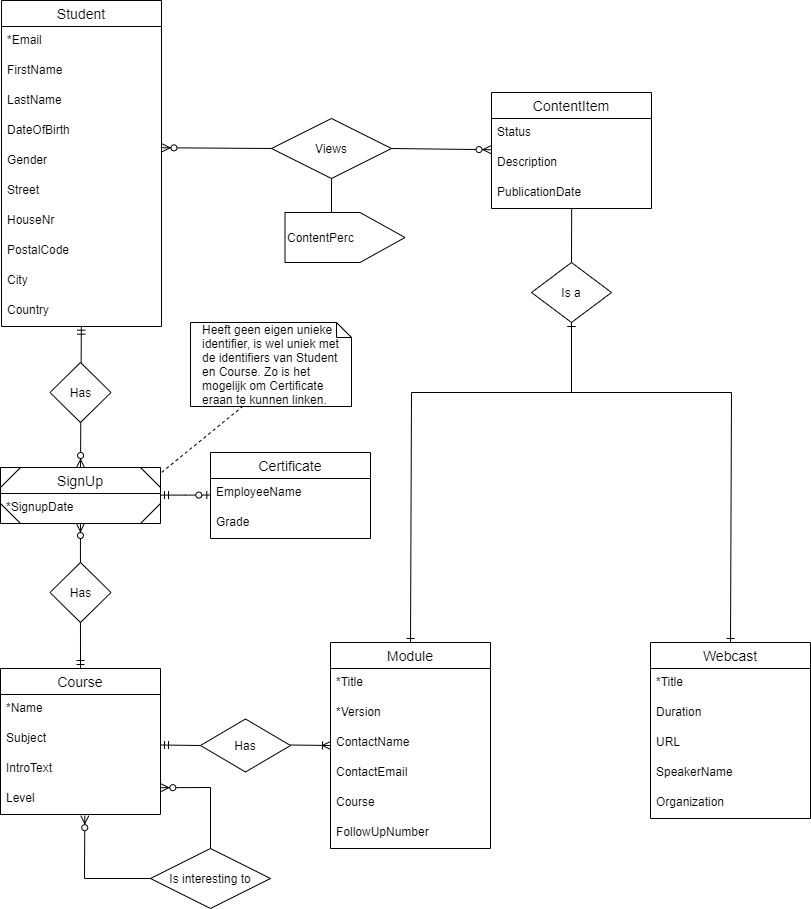

The diagram above was exported from draw.io. Its source (the exported page's mxGraphModel, read from the mxfile embedded in the PNG):
<mxGraphModel dx="1024" dy="592" grid="1" gridSize="10" guides="1" tooltips="1" connect="1" arrows="1" fold="1" page="1" pageScale="1" pageWidth="827" pageHeight="1169" math="0" shadow="0">
  <root>
    <mxCell id="8teTHtU4GiHTJaHHD_Mh-0" />
    <mxCell id="8teTHtU4GiHTJaHHD_Mh-1" parent="8teTHtU4GiHTJaHHD_Mh-0" />
    <mxCell id="8teTHtU4GiHTJaHHD_Mh-2" value="ContentItem" style="swimlane;fontStyle=0;childLayout=stackLayout;horizontal=1;startSize=26;horizontalStack=0;resizeParent=1;resizeParentMax=0;resizeLast=0;collapsible=1;marginBottom=0;align=center;fontSize=14;" parent="8teTHtU4GiHTJaHHD_Mh-1" vertex="1">
      <mxGeometry x="500" y="100" width="160" height="116" as="geometry" />
    </mxCell>
    <mxCell id="8teTHtU4GiHTJaHHD_Mh-3" value="Status" style="text;strokeColor=none;fillColor=none;spacingLeft=4;spacingRight=4;overflow=hidden;rotatable=0;points=[[0,0.5],[1,0.5]];portConstraint=eastwest;fontSize=12;" parent="8teTHtU4GiHTJaHHD_Mh-2" vertex="1">
      <mxGeometry y="26" width="160" height="30" as="geometry" />
    </mxCell>
    <mxCell id="8teTHtU4GiHTJaHHD_Mh-4" value="Description" style="text;strokeColor=none;fillColor=none;spacingLeft=4;spacingRight=4;overflow=hidden;rotatable=0;points=[[0,0.5],[1,0.5]];portConstraint=eastwest;fontSize=12;" parent="8teTHtU4GiHTJaHHD_Mh-2" vertex="1">
      <mxGeometry y="56" width="160" height="30" as="geometry" />
    </mxCell>
    <mxCell id="8teTHtU4GiHTJaHHD_Mh-5" value="PublicationDate" style="text;strokeColor=none;fillColor=none;spacingLeft=4;spacingRight=4;overflow=hidden;rotatable=0;points=[[0,0.5],[1,0.5]];portConstraint=eastwest;fontSize=12;" parent="8teTHtU4GiHTJaHHD_Mh-2" vertex="1">
      <mxGeometry y="86" width="160" height="30" as="geometry" />
    </mxCell>
    <mxCell id="8teTHtU4GiHTJaHHD_Mh-6" value="Module" style="swimlane;fontStyle=0;childLayout=stackLayout;horizontal=1;startSize=26;horizontalStack=0;resizeParent=1;resizeParentMax=0;resizeLast=0;collapsible=1;marginBottom=0;align=center;fontSize=14;" parent="8teTHtU4GiHTJaHHD_Mh-1" vertex="1">
      <mxGeometry x="339" y="650" width="160" height="206" as="geometry" />
    </mxCell>
    <mxCell id="STKgP6EKJ-mhRVuYqsoG-1" value="*Title" style="text;strokeColor=none;fillColor=none;spacingLeft=4;spacingRight=4;overflow=hidden;rotatable=0;points=[[0,0.5],[1,0.5]];portConstraint=eastwest;fontSize=12;" parent="8teTHtU4GiHTJaHHD_Mh-6" vertex="1">
      <mxGeometry y="26" width="160" height="30" as="geometry" />
    </mxCell>
    <mxCell id="8teTHtU4GiHTJaHHD_Mh-8" value="*Version" style="text;strokeColor=none;fillColor=none;spacingLeft=4;spacingRight=4;overflow=hidden;rotatable=0;points=[[0,0.5],[1,0.5]];portConstraint=eastwest;fontSize=12;" parent="8teTHtU4GiHTJaHHD_Mh-6" vertex="1">
      <mxGeometry y="56" width="160" height="30" as="geometry" />
    </mxCell>
    <mxCell id="8teTHtU4GiHTJaHHD_Mh-9" value="ContactName" style="text;strokeColor=none;fillColor=none;spacingLeft=4;spacingRight=4;overflow=hidden;rotatable=0;points=[[0,0.5],[1,0.5]];portConstraint=eastwest;fontSize=12;" parent="8teTHtU4GiHTJaHHD_Mh-6" vertex="1">
      <mxGeometry y="86" width="160" height="30" as="geometry" />
    </mxCell>
    <mxCell id="8teTHtU4GiHTJaHHD_Mh-10" value="ContactEmail" style="text;strokeColor=none;fillColor=none;spacingLeft=4;spacingRight=4;overflow=hidden;rotatable=0;points=[[0,0.5],[1,0.5]];portConstraint=eastwest;fontSize=12;" parent="8teTHtU4GiHTJaHHD_Mh-6" vertex="1">
      <mxGeometry y="116" width="160" height="30" as="geometry" />
    </mxCell>
    <mxCell id="RIqttMYMyf9jR-YNF1lT-0" value="Course" style="text;strokeColor=none;fillColor=none;spacingLeft=4;spacingRight=4;overflow=hidden;rotatable=0;points=[[0,0.5],[1,0.5]];portConstraint=eastwest;fontSize=12;" parent="8teTHtU4GiHTJaHHD_Mh-6" vertex="1">
      <mxGeometry y="146" width="160" height="30" as="geometry" />
    </mxCell>
    <mxCell id="8teTHtU4GiHTJaHHD_Mh-11" value="FollowUpNumber" style="text;strokeColor=none;fillColor=none;spacingLeft=4;spacingRight=4;overflow=hidden;rotatable=0;points=[[0,0.5],[1,0.5]];portConstraint=eastwest;fontSize=12;" parent="8teTHtU4GiHTJaHHD_Mh-6" vertex="1">
      <mxGeometry y="176" width="160" height="30" as="geometry" />
    </mxCell>
    <mxCell id="8teTHtU4GiHTJaHHD_Mh-12" value="Webcast" style="swimlane;fontStyle=0;childLayout=stackLayout;horizontal=1;startSize=26;horizontalStack=0;resizeParent=1;resizeParentMax=0;resizeLast=0;collapsible=1;marginBottom=0;align=center;fontSize=14;" parent="8teTHtU4GiHTJaHHD_Mh-1" vertex="1">
      <mxGeometry x="659" y="650" width="160" height="176" as="geometry" />
    </mxCell>
    <mxCell id="STKgP6EKJ-mhRVuYqsoG-2" value="*Title" style="text;strokeColor=none;fillColor=none;spacingLeft=4;spacingRight=4;overflow=hidden;rotatable=0;points=[[0,0.5],[1,0.5]];portConstraint=eastwest;fontSize=12;" parent="8teTHtU4GiHTJaHHD_Mh-12" vertex="1">
      <mxGeometry y="26" width="160" height="30" as="geometry" />
    </mxCell>
    <mxCell id="8teTHtU4GiHTJaHHD_Mh-14" value="Duration" style="text;strokeColor=none;fillColor=none;spacingLeft=4;spacingRight=4;overflow=hidden;rotatable=0;points=[[0,0.5],[1,0.5]];portConstraint=eastwest;fontSize=12;" parent="8teTHtU4GiHTJaHHD_Mh-12" vertex="1">
      <mxGeometry y="56" width="160" height="30" as="geometry" />
    </mxCell>
    <mxCell id="8teTHtU4GiHTJaHHD_Mh-15" value="URL" style="text;strokeColor=none;fillColor=none;spacingLeft=4;spacingRight=4;overflow=hidden;rotatable=0;points=[[0,0.5],[1,0.5]];portConstraint=eastwest;fontSize=12;" parent="8teTHtU4GiHTJaHHD_Mh-12" vertex="1">
      <mxGeometry y="86" width="160" height="30" as="geometry" />
    </mxCell>
    <mxCell id="8teTHtU4GiHTJaHHD_Mh-16" value="SpeakerName" style="text;strokeColor=none;fillColor=none;spacingLeft=4;spacingRight=4;overflow=hidden;rotatable=0;points=[[0,0.5],[1,0.5]];portConstraint=eastwest;fontSize=12;" parent="8teTHtU4GiHTJaHHD_Mh-12" vertex="1">
      <mxGeometry y="116" width="160" height="30" as="geometry" />
    </mxCell>
    <mxCell id="8teTHtU4GiHTJaHHD_Mh-17" value="Organization" style="text;strokeColor=none;fillColor=none;spacingLeft=4;spacingRight=4;overflow=hidden;rotatable=0;points=[[0,0.5],[1,0.5]];portConstraint=eastwest;fontSize=12;" parent="8teTHtU4GiHTJaHHD_Mh-12" vertex="1">
      <mxGeometry y="146" width="160" height="30" as="geometry" />
    </mxCell>
    <mxCell id="8teTHtU4GiHTJaHHD_Mh-18" value="Is a" style="shape=rhombus;perimeter=rhombusPerimeter;whiteSpace=wrap;html=1;align=center;" parent="8teTHtU4GiHTJaHHD_Mh-1" vertex="1">
      <mxGeometry x="540" y="270" width="80" height="60" as="geometry" />
    </mxCell>
    <mxCell id="8teTHtU4GiHTJaHHD_Mh-19" value="" style="endArrow=ERone;html=1;rounded=0;exitX=0.5;exitY=0;exitDx=0;exitDy=0;entryX=0.5;entryY=1;entryDx=0;entryDy=0;startArrow=ERone;startFill=0;endFill=0;" parent="8teTHtU4GiHTJaHHD_Mh-1" source="8teTHtU4GiHTJaHHD_Mh-6" target="8teTHtU4GiHTJaHHD_Mh-18" edge="1">
      <mxGeometry relative="1" as="geometry">
        <mxPoint x="630" y="330" as="sourcePoint" />
        <mxPoint x="790" y="330" as="targetPoint" />
        <Array as="points">
          <mxPoint x="420" y="400" />
          <mxPoint x="580" y="400" />
        </Array>
      </mxGeometry>
    </mxCell>
    <mxCell id="8teTHtU4GiHTJaHHD_Mh-20" value="" style="endArrow=ERone;html=1;rounded=0;exitX=0.5;exitY=1;exitDx=0;exitDy=0;entryX=0.5;entryY=0;entryDx=0;entryDy=0;startArrow=ERone;startFill=0;endFill=0;" parent="8teTHtU4GiHTJaHHD_Mh-1" source="8teTHtU4GiHTJaHHD_Mh-18" target="8teTHtU4GiHTJaHHD_Mh-12" edge="1">
      <mxGeometry relative="1" as="geometry">
        <mxPoint x="630" y="330" as="sourcePoint" />
        <mxPoint x="740" y="460" as="targetPoint" />
        <Array as="points">
          <mxPoint x="580" y="400" />
          <mxPoint x="740" y="400" />
        </Array>
      </mxGeometry>
    </mxCell>
    <mxCell id="8teTHtU4GiHTJaHHD_Mh-21" value="" style="endArrow=none;html=1;rounded=0;entryX=0.5;entryY=0;entryDx=0;entryDy=0;exitX=0.501;exitY=1.007;exitDx=0;exitDy=0;exitPerimeter=0;" parent="8teTHtU4GiHTJaHHD_Mh-1" source="8teTHtU4GiHTJaHHD_Mh-5" target="8teTHtU4GiHTJaHHD_Mh-18" edge="1">
      <mxGeometry relative="1" as="geometry">
        <mxPoint x="580" y="240" as="sourcePoint" />
        <mxPoint x="790" y="330" as="targetPoint" />
      </mxGeometry>
    </mxCell>
    <mxCell id="8teTHtU4GiHTJaHHD_Mh-22" value="Course" style="swimlane;fontStyle=0;childLayout=stackLayout;horizontal=1;startSize=26;horizontalStack=0;resizeParent=1;resizeParentMax=0;resizeLast=0;collapsible=1;marginBottom=0;align=center;fontSize=14;" parent="8teTHtU4GiHTJaHHD_Mh-1" vertex="1">
      <mxGeometry x="9" y="676" width="160" height="146" as="geometry" />
    </mxCell>
    <mxCell id="8teTHtU4GiHTJaHHD_Mh-23" value="*Name" style="text;strokeColor=none;fillColor=none;spacingLeft=4;spacingRight=4;overflow=hidden;rotatable=0;points=[[0,0.5],[1,0.5]];portConstraint=eastwest;fontSize=12;" parent="8teTHtU4GiHTJaHHD_Mh-22" vertex="1">
      <mxGeometry y="26" width="160" height="30" as="geometry" />
    </mxCell>
    <mxCell id="8teTHtU4GiHTJaHHD_Mh-24" value="Subject" style="text;strokeColor=none;fillColor=none;spacingLeft=4;spacingRight=4;overflow=hidden;rotatable=0;points=[[0,0.5],[1,0.5]];portConstraint=eastwest;fontSize=12;" parent="8teTHtU4GiHTJaHHD_Mh-22" vertex="1">
      <mxGeometry y="56" width="160" height="30" as="geometry" />
    </mxCell>
    <mxCell id="8teTHtU4GiHTJaHHD_Mh-25" value="IntroText" style="text;strokeColor=none;fillColor=none;spacingLeft=4;spacingRight=4;overflow=hidden;rotatable=0;points=[[0,0.5],[1,0.5]];portConstraint=eastwest;fontSize=12;" parent="8teTHtU4GiHTJaHHD_Mh-22" vertex="1">
      <mxGeometry y="86" width="160" height="30" as="geometry" />
    </mxCell>
    <mxCell id="8teTHtU4GiHTJaHHD_Mh-26" value="Level" style="text;strokeColor=none;fillColor=none;spacingLeft=4;spacingRight=4;overflow=hidden;rotatable=0;points=[[0,0.5],[1,0.5]];portConstraint=eastwest;fontSize=12;" parent="8teTHtU4GiHTJaHHD_Mh-22" vertex="1">
      <mxGeometry y="116" width="160" height="30" as="geometry" />
    </mxCell>
    <mxCell id="8teTHtU4GiHTJaHHD_Mh-27" value="Has" style="shape=rhombus;perimeter=rhombusPerimeter;whiteSpace=wrap;html=1;align=center;" parent="8teTHtU4GiHTJaHHD_Mh-1" vertex="1">
      <mxGeometry x="209" y="726.5" width="90" height="53" as="geometry" />
    </mxCell>
    <mxCell id="8teTHtU4GiHTJaHHD_Mh-28" value="" style="endArrow=ERoneToMany;html=1;rounded=0;endFill=0;" parent="8teTHtU4GiHTJaHHD_Mh-1" edge="1">
      <mxGeometry relative="1" as="geometry">
        <mxPoint x="299" y="752.5" as="sourcePoint" />
        <mxPoint x="339" y="753" as="targetPoint" />
      </mxGeometry>
    </mxCell>
    <mxCell id="8teTHtU4GiHTJaHHD_Mh-29" value="" style="endArrow=none;html=1;rounded=0;startArrow=ERmandOne;startFill=0;" parent="8teTHtU4GiHTJaHHD_Mh-1" edge="1">
      <mxGeometry relative="1" as="geometry">
        <mxPoint x="169" y="752.5" as="sourcePoint" />
        <mxPoint x="209" y="753" as="targetPoint" />
      </mxGeometry>
    </mxCell>
    <mxCell id="8teTHtU4GiHTJaHHD_Mh-30" value="Student" style="swimlane;fontStyle=0;childLayout=stackLayout;horizontal=1;startSize=26;horizontalStack=0;resizeParent=1;resizeParentMax=0;resizeLast=0;collapsible=1;marginBottom=0;align=center;fontSize=14;" parent="8teTHtU4GiHTJaHHD_Mh-1" vertex="1">
      <mxGeometry x="10" y="8" width="160" height="326" as="geometry" />
    </mxCell>
    <mxCell id="8teTHtU4GiHTJaHHD_Mh-31" value="*Email" style="text;strokeColor=none;fillColor=none;spacingLeft=4;spacingRight=4;overflow=hidden;rotatable=0;points=[[0,0.5],[1,0.5]];portConstraint=eastwest;fontSize=12;" parent="8teTHtU4GiHTJaHHD_Mh-30" vertex="1">
      <mxGeometry y="26" width="160" height="30" as="geometry" />
    </mxCell>
    <mxCell id="8teTHtU4GiHTJaHHD_Mh-32" value="FirstName" style="text;strokeColor=none;fillColor=none;spacingLeft=4;spacingRight=4;overflow=hidden;rotatable=0;points=[[0,0.5],[1,0.5]];portConstraint=eastwest;fontSize=12;" parent="8teTHtU4GiHTJaHHD_Mh-30" vertex="1">
      <mxGeometry y="56" width="160" height="30" as="geometry" />
    </mxCell>
    <mxCell id="xsu0paji5LaMaTfqqTe0-0" value="LastName" style="text;strokeColor=none;fillColor=none;spacingLeft=4;spacingRight=4;overflow=hidden;rotatable=0;points=[[0,0.5],[1,0.5]];portConstraint=eastwest;fontSize=12;" parent="8teTHtU4GiHTJaHHD_Mh-30" vertex="1">
      <mxGeometry y="86" width="160" height="30" as="geometry" />
    </mxCell>
    <mxCell id="8teTHtU4GiHTJaHHD_Mh-33" value="DateOfBirth" style="text;strokeColor=none;fillColor=none;spacingLeft=4;spacingRight=4;overflow=hidden;rotatable=0;points=[[0,0.5],[1,0.5]];portConstraint=eastwest;fontSize=12;" parent="8teTHtU4GiHTJaHHD_Mh-30" vertex="1">
      <mxGeometry y="116" width="160" height="30" as="geometry" />
    </mxCell>
    <mxCell id="8teTHtU4GiHTJaHHD_Mh-34" value="Gender" style="text;strokeColor=none;fillColor=none;spacingLeft=4;spacingRight=4;overflow=hidden;rotatable=0;points=[[0,0.5],[1,0.5]];portConstraint=eastwest;fontSize=12;" parent="8teTHtU4GiHTJaHHD_Mh-30" vertex="1">
      <mxGeometry y="146" width="160" height="30" as="geometry" />
    </mxCell>
    <mxCell id="8teTHtU4GiHTJaHHD_Mh-35" value="Street" style="text;strokeColor=none;fillColor=none;spacingLeft=4;spacingRight=4;overflow=hidden;rotatable=0;points=[[0,0.5],[1,0.5]];portConstraint=eastwest;fontSize=12;" parent="8teTHtU4GiHTJaHHD_Mh-30" vertex="1">
      <mxGeometry y="176" width="160" height="30" as="geometry" />
    </mxCell>
    <mxCell id="dMr4ocPaFinOrCJcqZWs-0" value="HouseNr" style="text;strokeColor=none;fillColor=none;spacingLeft=4;spacingRight=4;overflow=hidden;rotatable=0;points=[[0,0.5],[1,0.5]];portConstraint=eastwest;fontSize=12;" parent="8teTHtU4GiHTJaHHD_Mh-30" vertex="1">
      <mxGeometry y="206" width="160" height="30" as="geometry" />
    </mxCell>
    <mxCell id="dMr4ocPaFinOrCJcqZWs-2" value="PostalCode" style="text;strokeColor=none;fillColor=none;spacingLeft=4;spacingRight=4;overflow=hidden;rotatable=0;points=[[0,0.5],[1,0.5]];portConstraint=eastwest;fontSize=12;" parent="8teTHtU4GiHTJaHHD_Mh-30" vertex="1">
      <mxGeometry y="236" width="160" height="30" as="geometry" />
    </mxCell>
    <mxCell id="8teTHtU4GiHTJaHHD_Mh-36" value="City" style="text;strokeColor=none;fillColor=none;spacingLeft=4;spacingRight=4;overflow=hidden;rotatable=0;points=[[0,0.5],[1,0.5]];portConstraint=eastwest;fontSize=12;" parent="8teTHtU4GiHTJaHHD_Mh-30" vertex="1">
      <mxGeometry y="266" width="160" height="30" as="geometry" />
    </mxCell>
    <mxCell id="8teTHtU4GiHTJaHHD_Mh-37" value="Country" style="text;strokeColor=none;fillColor=none;spacingLeft=4;spacingRight=4;overflow=hidden;rotatable=0;points=[[0,0.5],[1,0.5]];portConstraint=eastwest;fontSize=12;" parent="8teTHtU4GiHTJaHHD_Mh-30" vertex="1">
      <mxGeometry y="296" width="160" height="30" as="geometry" />
    </mxCell>
    <mxCell id="8teTHtU4GiHTJaHHD_Mh-38" value="Views" style="shape=rhombus;perimeter=rhombusPerimeter;whiteSpace=wrap;html=1;align=center;" parent="8teTHtU4GiHTJaHHD_Mh-1" vertex="1">
      <mxGeometry x="280" y="126" width="120" height="60" as="geometry" />
    </mxCell>
    <mxCell id="8teTHtU4GiHTJaHHD_Mh-39" value="" style="endArrow=none;html=1;rounded=0;entryX=0;entryY=0.5;entryDx=0;entryDy=0;startArrow=ERzeroToMany;startFill=1;exitX=1.003;exitY=0.042;exitDx=0;exitDy=0;exitPerimeter=0;" parent="8teTHtU4GiHTJaHHD_Mh-1" source="8teTHtU4GiHTJaHHD_Mh-34" target="8teTHtU4GiHTJaHHD_Mh-38" edge="1">
      <mxGeometry relative="1" as="geometry">
        <mxPoint x="190" y="156" as="sourcePoint" />
        <mxPoint x="470" y="70" as="targetPoint" />
      </mxGeometry>
    </mxCell>
    <mxCell id="8teTHtU4GiHTJaHHD_Mh-40" value="" style="endArrow=ERzeroToMany;html=1;rounded=0;exitX=1;exitY=0.5;exitDx=0;exitDy=0;startArrow=none;startFill=0;endFill=1;entryX=-0.003;entryY=0.04;entryDx=0;entryDy=0;entryPerimeter=0;" parent="8teTHtU4GiHTJaHHD_Mh-1" source="8teTHtU4GiHTJaHHD_Mh-38" target="8teTHtU4GiHTJaHHD_Mh-4" edge="1">
      <mxGeometry relative="1" as="geometry">
        <mxPoint x="360" y="270" as="sourcePoint" />
        <mxPoint x="500" y="157" as="targetPoint" />
      </mxGeometry>
    </mxCell>
    <mxCell id="8teTHtU4GiHTJaHHD_Mh-44" value="" style="endArrow=ERzeroToMany;html=1;rounded=0;endFill=1;startArrow=ERmandOne;startFill=0;exitX=0.499;exitY=0.99;exitDx=0;exitDy=0;exitPerimeter=0;entryX=0.5;entryY=0;entryDx=0;entryDy=0;" parent="8teTHtU4GiHTJaHHD_Mh-1" source="8teTHtU4GiHTJaHHD_Mh-37" target="ES3731q29I8398wk0Rtm-6" edge="1">
      <mxGeometry relative="1" as="geometry">
        <mxPoint x="50" y="340" as="sourcePoint" />
        <mxPoint x="90" y="358" as="targetPoint" />
      </mxGeometry>
    </mxCell>
    <mxCell id="8teTHtU4GiHTJaHHD_Mh-45" value="" style="endArrow=ERzeroToMany;html=1;rounded=0;startArrow=ERmandOne;startFill=0;endFill=1;exitX=0.5;exitY=0;exitDx=0;exitDy=0;" parent="8teTHtU4GiHTJaHHD_Mh-1" source="8teTHtU4GiHTJaHHD_Mh-22" edge="1">
      <mxGeometry relative="1" as="geometry">
        <mxPoint x="88.93" y="603" as="sourcePoint" />
        <mxPoint x="88.93" y="531" as="targetPoint" />
      </mxGeometry>
    </mxCell>
    <mxCell id="8teTHtU4GiHTJaHHD_Mh-46" value="Is interesting to" style="shape=rhombus;perimeter=rhombusPerimeter;whiteSpace=wrap;html=1;align=center;" parent="8teTHtU4GiHTJaHHD_Mh-1" vertex="1">
      <mxGeometry x="159" y="856" width="120" height="60" as="geometry" />
    </mxCell>
    <mxCell id="8teTHtU4GiHTJaHHD_Mh-47" value="" style="endArrow=ERzeroToMany;html=1;rounded=0;exitX=0;exitY=0.5;exitDx=0;exitDy=0;entryX=0.527;entryY=1.04;entryDx=0;entryDy=0;entryPerimeter=0;startArrow=none;startFill=0;endFill=1;" parent="8teTHtU4GiHTJaHHD_Mh-1" source="8teTHtU4GiHTJaHHD_Mh-46" target="8teTHtU4GiHTJaHHD_Mh-26" edge="1">
      <mxGeometry relative="1" as="geometry">
        <mxPoint x="79" y="876" as="sourcePoint" />
        <mxPoint x="239" y="876" as="targetPoint" />
        <Array as="points">
          <mxPoint x="93" y="886" />
        </Array>
      </mxGeometry>
    </mxCell>
    <mxCell id="8teTHtU4GiHTJaHHD_Mh-48" value="" style="endArrow=none;html=1;rounded=0;entryX=0.5;entryY=0;entryDx=0;entryDy=0;exitX=1.002;exitY=1.107;exitDx=0;exitDy=0;exitPerimeter=0;startArrow=ERzeroToMany;startFill=1;" parent="8teTHtU4GiHTJaHHD_Mh-1" source="8teTHtU4GiHTJaHHD_Mh-25" target="8teTHtU4GiHTJaHHD_Mh-46" edge="1">
      <mxGeometry relative="1" as="geometry">
        <mxPoint x="-231" y="796" as="sourcePoint" />
        <mxPoint x="-71" y="796" as="targetPoint" />
        <Array as="points">
          <mxPoint x="219" y="795" />
        </Array>
      </mxGeometry>
    </mxCell>
    <mxCell id="8teTHtU4GiHTJaHHD_Mh-50" value="" style="rounded=0;orthogonalLoop=1;jettySize=auto;html=1;exitX=0.5;exitY=1;exitDx=0;exitDy=0;entryX=0.5;entryY=0;entryDx=0;entryDy=0;endArrow=none;endFill=0;" parent="8teTHtU4GiHTJaHHD_Mh-1" source="8teTHtU4GiHTJaHHD_Mh-38" edge="1">
      <mxGeometry relative="1" as="geometry">
        <mxPoint x="150" y="390" as="sourcePoint" />
        <mxPoint x="340" y="220" as="targetPoint" />
        <Array as="points" />
      </mxGeometry>
    </mxCell>
    <mxCell id="ES3731q29I8398wk0Rtm-21" style="edgeStyle=orthogonalEdgeStyle;rounded=0;orthogonalLoop=1;jettySize=auto;html=1;endArrow=ERzeroToOne;endFill=1;startArrow=ERmandOne;startFill=0;entryX=0.002;entryY=0.552;entryDx=0;entryDy=0;entryPerimeter=0;" parent="8teTHtU4GiHTJaHHD_Mh-1" source="ES3731q29I8398wk0Rtm-6" target="ES3731q29I8398wk0Rtm-18" edge="1">
      <mxGeometry relative="1" as="geometry">
        <mxPoint x="218" y="491" as="targetPoint" />
        <Array as="points">
          <mxPoint x="194" y="503" />
        </Array>
      </mxGeometry>
    </mxCell>
    <mxCell id="ES3731q29I8398wk0Rtm-6" value="SignUp" style="swimlane;fontStyle=0;childLayout=stackLayout;horizontal=1;startSize=26;horizontalStack=0;resizeParent=1;resizeParentMax=0;resizeLast=0;collapsible=1;marginBottom=0;align=center;fontSize=14;" parent="8teTHtU4GiHTJaHHD_Mh-1" vertex="1">
      <mxGeometry x="9" y="475" width="160" height="56" as="geometry" />
    </mxCell>
    <mxCell id="ES3731q29I8398wk0Rtm-11" value="" style="endArrow=none;html=1;rounded=0;" parent="ES3731q29I8398wk0Rtm-6" edge="1">
      <mxGeometry relative="1" as="geometry">
        <mxPoint y="20" as="sourcePoint" />
        <mxPoint x="20" as="targetPoint" />
        <Array as="points" />
      </mxGeometry>
    </mxCell>
    <mxCell id="ES3731q29I8398wk0Rtm-15" value="" style="endArrow=none;html=1;rounded=0;" parent="ES3731q29I8398wk0Rtm-6" edge="1">
      <mxGeometry relative="1" as="geometry">
        <mxPoint x="160" y="20" as="sourcePoint" />
        <mxPoint x="140" as="targetPoint" />
      </mxGeometry>
    </mxCell>
    <mxCell id="ES3731q29I8398wk0Rtm-8" value="*SignupDate" style="text;strokeColor=none;fillColor=none;spacingLeft=4;spacingRight=4;overflow=hidden;rotatable=0;points=[[0,0.5],[1,0.5]];portConstraint=eastwest;fontSize=12;" parent="ES3731q29I8398wk0Rtm-6" vertex="1">
      <mxGeometry y="26" width="160" height="30" as="geometry" />
    </mxCell>
    <mxCell id="ES3731q29I8398wk0Rtm-16" value="" style="endArrow=none;html=1;rounded=0;" parent="ES3731q29I8398wk0Rtm-6" edge="1">
      <mxGeometry relative="1" as="geometry">
        <mxPoint x="160" y="36" as="sourcePoint" />
        <mxPoint x="140" y="56" as="targetPoint" />
      </mxGeometry>
    </mxCell>
    <mxCell id="ES3731q29I8398wk0Rtm-13" value="" style="endArrow=none;html=1;rounded=0;" parent="ES3731q29I8398wk0Rtm-6" edge="1">
      <mxGeometry relative="1" as="geometry">
        <mxPoint y="36" as="sourcePoint" />
        <mxPoint x="20" y="56" as="targetPoint" />
      </mxGeometry>
    </mxCell>
    <mxCell id="ES3731q29I8398wk0Rtm-17" value="Certificate" style="swimlane;fontStyle=0;childLayout=stackLayout;horizontal=1;startSize=26;horizontalStack=0;resizeParent=1;resizeParentMax=0;resizeLast=0;collapsible=1;marginBottom=0;align=center;fontSize=14;" parent="8teTHtU4GiHTJaHHD_Mh-1" vertex="1">
      <mxGeometry x="219" y="460" width="160" height="86" as="geometry" />
    </mxCell>
    <mxCell id="ES3731q29I8398wk0Rtm-18" value="EmployeeName" style="text;strokeColor=none;fillColor=none;spacingLeft=4;spacingRight=4;overflow=hidden;rotatable=0;points=[[0,0.5],[1,0.5]];portConstraint=eastwest;fontSize=12;" parent="ES3731q29I8398wk0Rtm-17" vertex="1">
      <mxGeometry y="26" width="160" height="30" as="geometry" />
    </mxCell>
    <mxCell id="ES3731q29I8398wk0Rtm-19" value="Grade" style="text;strokeColor=none;fillColor=none;spacingLeft=4;spacingRight=4;overflow=hidden;rotatable=0;points=[[0,0.5],[1,0.5]];portConstraint=eastwest;fontSize=12;" parent="ES3731q29I8398wk0Rtm-17" vertex="1">
      <mxGeometry y="56" width="160" height="30" as="geometry" />
    </mxCell>
    <mxCell id="8ly1FyNOYj1SRUYZEGWj-0" value="&lt;span&gt;ContentPerc&lt;/span&gt;" style="shape=offPageConnector;whiteSpace=wrap;html=1;direction=north;align=left;" parent="8teTHtU4GiHTJaHHD_Mh-1" vertex="1">
      <mxGeometry x="293.5" y="220" width="120" height="50" as="geometry" />
    </mxCell>
    <mxCell id="vye6d3VatO5JxVADQDtp-0" value="Has" style="rhombus;whiteSpace=wrap;html=1;" parent="8teTHtU4GiHTJaHHD_Mh-1" vertex="1">
      <mxGeometry x="58.5" y="570" width="61" height="60" as="geometry" />
    </mxCell>
    <mxCell id="vye6d3VatO5JxVADQDtp-3" value="Has" style="rhombus;whiteSpace=wrap;html=1;" parent="8teTHtU4GiHTJaHHD_Mh-1" vertex="1">
      <mxGeometry x="58.5" y="370" width="61" height="60" as="geometry" />
    </mxCell>
    <mxCell id="dmZVehh6BFmXs-YvpOtI-0" value="Heeft geen eigen unieke identifier, is wel uniek met de identifiers van Student en Course. Zo is het mogelijk om Certificate eraan te kunnen linken." style="shape=note;size=15;align=left;spacingLeft=10;html=1;whiteSpace=wrap;" parent="8teTHtU4GiHTJaHHD_Mh-1" vertex="1">
      <mxGeometry x="199" y="330" width="161" height="84" as="geometry" />
    </mxCell>
    <mxCell id="dmZVehh6BFmXs-YvpOtI-1" value="" style="edgeStyle=none;endArrow=none;exitX=0.327;exitY=0.995;dashed=1;html=1;exitDx=0;exitDy=0;exitPerimeter=0;" parent="8teTHtU4GiHTJaHHD_Mh-1" source="dmZVehh6BFmXs-YvpOtI-0" edge="1">
      <mxGeometry x="1" relative="1" as="geometry">
        <mxPoint x="170" y="480" as="targetPoint" />
      </mxGeometry>
    </mxCell>
  </root>
</mxGraphModel>